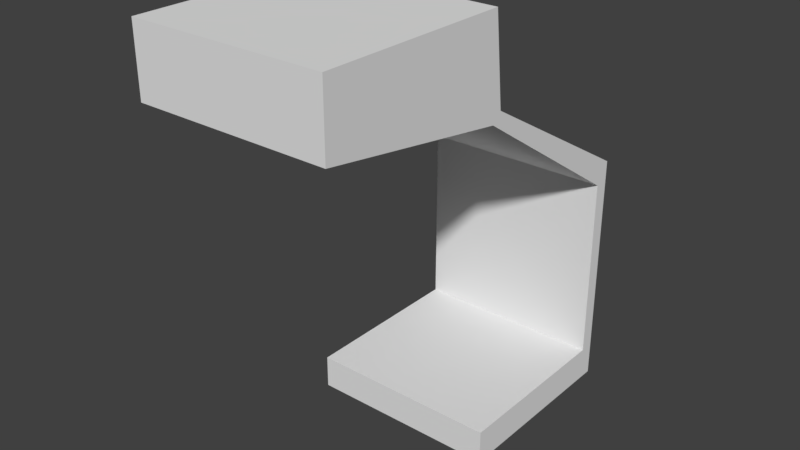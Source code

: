 # Source: SwimmingPoolRoomWall_2x2x4.5.blend  (saved by Blender 2.79.0; exported with 4.5.12 LTS)
import bpy
from mathutils import Matrix  # noqa: F401  (used for matrix-valued properties, if any)

bpy.ops.wm.read_factory_settings(use_empty=True)
scene = bpy.context.scene
scene.name = 'Scene'

# ---- collections
col_collection_1 = bpy.data.collections.new('Collection 1'); scene.collection.children.link(col_collection_1)

# ---- materials (node trees are filled in below, after node groups)
mat_pooltilesbrown1 = bpy.data.materials.new('PoolTilesBrown1')
mat_pooltilesbrown1.alpha_threshold = 0.0
mat_pooltilesbrown1.use_transparent_shadow = False
mat_pooltilesbrown1.roughness = 0.5
mat_pooltilesbrown1.specular_intensity = 0.0
mat_pooltilesbrown1.line_color = (0.0, 0.0, 0.0, 1.0)

# ---- material node trees

# ---- world
world_world = bpy.data.worlds.new('World'); scene.world = world_world
world_world.color = (0.05088, 0.05088, 0.05088)
world_world.use_sun_shadow = False
world_world.sun_shadow_jitter_overblur = 0.0
world_world.cycles.sampling_method = 'MANUAL'

# ---- meshes
me_swimmingpoolroomwall_2x2x4_5 = bpy.data.meshes.new('SwimmingPoolRoomWall_2x2x4.5')
me_swimmingpoolroomwall_2x2x4_5.from_pydata([(2.0, 1.5, 0.15), (-7.153e-07, 1.5, 7.153e-07), (2.384e-07, 1.405e-07, 2.0), (2.0, 8.087e-08, 2.0), (2.0, 0.0, -3.576e-07), (-2.384e-07, 1.192e-07, 0.0), (-2.384e-07, 2.287, 0.15), (2.0, 2.287, 0.15), (2.0, 2.4, 0.0), (-7.153e-07, 2.4, 7.153e-07), (2.384e-07, 1.5, 0.15), (2.0, 1.5, -4.768e-07), (1.192e-07, 3.6, 1.9), (2.0, 3.6, 1.9), (2.0, 2.5, 0.0), (-7.153e-07, 2.5, 4.768e-07), (3.129e-07, 4.5, 4.0), (2.0, 4.5, 4.0), (7.898e-07, 3.8, 4.0), (2.0, 3.8, 4.0), (2.0, 0.35, 2.0), (2.384e-07, 0.35, 2.0), (2.0, 0.35, 0.15), (2.384e-07, 0.35, 0.15), (3.725e-08, 4.5, 2.0), (2.0, 4.5, 2.0), (2.757e-07, 3.5, 2.0), (2.0, 3.5, 2.0)], [], [(10, 0, 11, 1), (2, 5, 4, 3), (21, 2, 3, 20), (10, 23, 22, 0), (0, 22, 20, 3, 4, 11), (11, 4, 5, 1), (13, 25, 27), (6, 10, 0, 7), (7, 0, 11, 8), (8, 11, 1, 9), (10, 6, 9, 1), (12, 13, 14, 15), (24, 26, 18, 16), (8, 14, 13, 27, 7), (14, 8, 9, 15), (24, 12, 26), (16, 18, 19, 17), (25, 24, 16, 17), (26, 27, 19, 18), (27, 25, 17, 19), (23, 21, 20, 22), (2, 21, 23, 10, 1, 5), (6, 7, 27, 26), (13, 12, 24, 25), (9, 6, 26, 12, 15)])
_uv = me_swimmingpoolroomwall_2x2x4_5.uv_layers.new(name='UVMap')
_uv.uv.foreach_set('vector', [-0.8655, -0.6372, -0.8655, 0.3561, -0.9415, 0.3561, -0.9415, -0.6372, 2.02, 0.9273, 1.008, 0.9273, 1.008, -0.06605, 2.02, -0.06605, -1.701, 1.921, -1.524, 1.921, -1.524, 2.914, -1.701, 2.914, -0.005045, 2.343, -0.005045, 2.914, -1.017, 2.914, -1.017, 2.343, 1.007, -0.9148, 0.4252, -0.9148, 0.4252, 0.004108, 0.248, 0.004108, 0.248, -0.9893, 1.007, -0.9893, 2.02, -0.06605, 1.26, -0.06605, 1.26, -1.059, 2.02, -1.059, 4.206e-05, 4.206e-05, 1.0, 4.206e-05, 0.09, 0.177, -0.005045, 1.35, -0.005045, 2.343, -1.017, 2.343, -1.017, 1.35, 0.8749, 0.1667, 4.095e-05, 0.1667, 4.082e-05, 4.089e-05, 1.0, 4.082e-05, 1.007, 0.9975, -0.005044, 0.9975, -0.005044, 0.004108, 1.007, 0.004108, 4.082e-05, 4.082e-05, 0.8749, 4.125e-05, 1.0, 0.1667, 4.082e-05, 0.1667, 0.9999, 9.543e-05, 0.9999, 0.9109, 9.543e-05, 0.9109, 9.56e-05, 9.551e-05, -0.005046, 0.3189, -0.4353, 0.3189, -0.3594, -0.6372, -0.005047, -0.6372, 0.07394, 3.282e-05, 0.1077, 0.02395, 0.02499, 0.9289, 3.282e-05, 1.0, 3.282e-05, 0.02378, -0.5112, 1.35, -1.017, 1.35, -1.017, 0.3561, -0.5112, 0.3561, 1.0, 0.177, 4.206e-05, 0.177, 0.09, 4.206e-05, -0.8655, -0.6372, -0.5112, -0.6372, -0.5112, 0.3561, -0.8655, 0.3561, 1.007, 1.958, 2.02, 1.958, 2.02, 2.914, 1.007, 2.914, -0.005045, 1.956, 1.007, 1.956, 1.007, 2.914, -0.005045, 2.914, -1.093, 1.883, -1.524, 1.883, -1.524, 0.9273, -1.169, 0.9273, -1.017, 0.9273, -1.954, 0.9273, -1.954, -0.06605, -1.017, -0.06605, 0.9999, 0.9954, 0.8257, 0.9954, 9.976e-05, 0.588, 0.2534, 0.07475, 0.2534, 0.0001002, 0.9999, 9.976e-05, -0.005045, 0.9975, 1.007, 0.9975, 1.007, 1.956, -0.005045, 1.956, 1.007, 1.002, 2.02, 1.002, 2.02, 1.958, 1.007, 1.958, 0.03576, 3.271e-05, 0.107, 0.03034, 0.01837, 1.0, 3.271e-05, 0.9271, 3.271e-05, 0.02072])
me_swimmingpoolroomwall_2x2x4_5.materials.append(mat_pooltilesbrown1)
me_swimmingpoolroomwall_2x2x4_5.use_remesh_preserve_volume = False
me_swimmingpoolroomwall_2x2x4_5.use_remesh_preserve_attributes = False
me_swimmingpoolroomwall_2x2x4_5.use_mirror_vertex_groups = False
me_swimmingpoolroomwall_2x2x4_5.update()

# ---- objects
ob_swimmingpoolroomwall_2x2x4_5 = bpy.data.objects.new('SwimmingPoolRoomWall_2x2x4.5', me_swimmingpoolroomwall_2x2x4_5)

# ---- transforms, parenting, visibility, modifiers, constraints
ob_swimmingpoolroomwall_2x2x4_5.location = (-1.192e-07, 1.788e-07, 0.0)
ob_swimmingpoolroomwall_2x2x4_5.rotation_euler = (1.571, 0.0, 0.0)
ob_swimmingpoolroomwall_2x2x4_5.lock_rotations_4d = False
ob_swimmingpoolroomwall_2x2x4_5.empty_display_type = 'ARROWS'
ob_swimmingpoolroomwall_2x2x4_5.lineart.crease_threshold = 0.0

# ---- collection membership
col_collection_1.objects.link(ob_swimmingpoolroomwall_2x2x4_5)

# ---- scene / render settings (as saved in the file)
scene.frame_start = 1; scene.frame_end = 250; scene.frame_set(79)
scene.render.engine = 'BLENDER_EEVEE_NEXT'
scene.render.resolution_percentage = 50
scene.render.dither_intensity = 0.0
scene.cycles.use_denoising = False
scene.cycles.samples = 128
scene.cycles.sampling_pattern = 'TABULATED_SOBOL'
scene.cycles.use_adaptive_sampling = False
scene.cycles.use_light_tree = False
scene.cycles.blur_glossy = 0.0
scene.cycles.sample_clamp_indirect = 0.0
scene.view_settings.view_transform = 'Standard'
bpy.context.view_layer.update()

# ---- added for rendering (the .blend has no active camera and no usable light): camera, sun
cam_auto = bpy.data.cameras.new('AutoCamera')
cam_auto.lens = 50.0
cam_auto.sensor_width = 36.0
cam_auto.clip_end = 1000.0
ob_auto_camera = bpy.data.objects.new('AutoCamera', cam_auto)
scene.collection.objects.link(ob_auto_camera)
ob_auto_camera.location = (6.86989, -9.04387, 6.94591)
ob_auto_camera.rotation_euler = (1.09748, -7.21219e-08, 0.694738)
scene.camera = ob_auto_camera
light_auto_sun = bpy.data.lights.new('AutoSun', 'SUN')
light_auto_sun.energy = 3.0
light_auto_sun.angle = 0.0523599
ob_auto_sun = bpy.data.objects.new('AutoSun', light_auto_sun)
scene.collection.objects.link(ob_auto_sun)
ob_auto_sun.rotation_euler = (0.872665, 0.174533, 0.523599)
bpy.context.view_layer.update()
